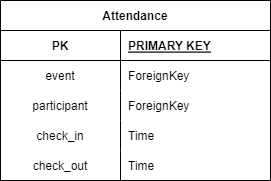

The diagram above was exported from draw.io. Its source (the exported page's mxGraphModel, read from the mxfile embedded in the PNG):
<mxGraphModel dx="1611" dy="820" grid="1" gridSize="10" guides="1" tooltips="1" connect="1" arrows="1" fold="1" page="1" pageScale="1" pageWidth="850" pageHeight="1100" math="0" shadow="0" extFonts="Permanent Marker^https://fonts.googleapis.com/css?family=Permanent+Marker">
  <root>
    <mxCell id="0" />
    <mxCell id="1" parent="0" />
    <mxCell id="C-vyLk0tnHw3VtMMgP7b-2" value="Attendance" style="shape=table;startSize=30;container=1;collapsible=1;childLayout=tableLayout;fixedRows=1;rowLines=0;fontStyle=1;align=center;resizeLast=1;" parent="1" vertex="1">
      <mxGeometry x="290" y="130" width="270" height="180" as="geometry">
        <mxRectangle x="310" y="150" width="80" height="30" as="alternateBounds" />
      </mxGeometry>
    </mxCell>
    <mxCell id="C-vyLk0tnHw3VtMMgP7b-3" value="" style="shape=partialRectangle;collapsible=0;dropTarget=0;pointerEvents=0;fillColor=none;points=[[0,0.5],[1,0.5]];portConstraint=eastwest;top=0;left=0;right=0;bottom=1;" parent="C-vyLk0tnHw3VtMMgP7b-2" vertex="1">
      <mxGeometry y="30" width="270" height="30" as="geometry" />
    </mxCell>
    <mxCell id="C-vyLk0tnHw3VtMMgP7b-4" value="PK" style="shape=partialRectangle;overflow=hidden;connectable=0;fillColor=none;top=0;left=0;bottom=0;right=0;fontStyle=1;" parent="C-vyLk0tnHw3VtMMgP7b-3" vertex="1">
      <mxGeometry width="120" height="30" as="geometry">
        <mxRectangle width="120" height="30" as="alternateBounds" />
      </mxGeometry>
    </mxCell>
    <mxCell id="C-vyLk0tnHw3VtMMgP7b-5" value="PRIMARY KEY" style="shape=partialRectangle;overflow=hidden;connectable=0;fillColor=none;top=0;left=0;bottom=0;right=0;align=left;spacingLeft=6;fontStyle=5;" parent="C-vyLk0tnHw3VtMMgP7b-3" vertex="1">
      <mxGeometry x="120" width="150" height="30" as="geometry">
        <mxRectangle width="150" height="30" as="alternateBounds" />
      </mxGeometry>
    </mxCell>
    <mxCell id="tD6gIqrNmArw4Ljmveh9-25" value="" style="shape=partialRectangle;collapsible=0;dropTarget=0;pointerEvents=0;fillColor=none;points=[[0,0.5],[1,0.5]];portConstraint=eastwest;top=0;left=0;right=0;bottom=0;" parent="C-vyLk0tnHw3VtMMgP7b-2" vertex="1">
      <mxGeometry y="60" width="270" height="30" as="geometry" />
    </mxCell>
    <mxCell id="tD6gIqrNmArw4Ljmveh9-26" value="event " style="shape=partialRectangle;overflow=hidden;connectable=0;fillColor=none;top=0;left=0;bottom=0;right=0;" parent="tD6gIqrNmArw4Ljmveh9-25" vertex="1">
      <mxGeometry width="120" height="30" as="geometry">
        <mxRectangle width="120" height="30" as="alternateBounds" />
      </mxGeometry>
    </mxCell>
    <mxCell id="tD6gIqrNmArw4Ljmveh9-27" value="ForeignKey" style="shape=partialRectangle;overflow=hidden;connectable=0;fillColor=none;top=0;left=0;bottom=0;right=0;align=left;spacingLeft=6;" parent="tD6gIqrNmArw4Ljmveh9-25" vertex="1">
      <mxGeometry x="120" width="150" height="30" as="geometry">
        <mxRectangle width="150" height="30" as="alternateBounds" />
      </mxGeometry>
    </mxCell>
    <mxCell id="qJy-2t5jeIH0A1cmhzUg-1" value="" style="shape=partialRectangle;collapsible=0;dropTarget=0;pointerEvents=0;fillColor=none;points=[[0,0.5],[1,0.5]];portConstraint=eastwest;top=0;left=0;right=0;bottom=0;" parent="C-vyLk0tnHw3VtMMgP7b-2" vertex="1">
      <mxGeometry y="90" width="270" height="30" as="geometry" />
    </mxCell>
    <mxCell id="qJy-2t5jeIH0A1cmhzUg-2" value="participant " style="shape=partialRectangle;overflow=hidden;connectable=0;fillColor=none;top=0;left=0;bottom=0;right=0;" parent="qJy-2t5jeIH0A1cmhzUg-1" vertex="1">
      <mxGeometry width="120" height="30" as="geometry">
        <mxRectangle width="120" height="30" as="alternateBounds" />
      </mxGeometry>
    </mxCell>
    <mxCell id="qJy-2t5jeIH0A1cmhzUg-3" value="ForeignKey" style="shape=partialRectangle;overflow=hidden;connectable=0;fillColor=none;top=0;left=0;bottom=0;right=0;align=left;spacingLeft=6;" parent="qJy-2t5jeIH0A1cmhzUg-1" vertex="1">
      <mxGeometry x="120" width="150" height="30" as="geometry">
        <mxRectangle width="150" height="30" as="alternateBounds" />
      </mxGeometry>
    </mxCell>
    <mxCell id="qJy-2t5jeIH0A1cmhzUg-13" value="" style="shape=partialRectangle;collapsible=0;dropTarget=0;pointerEvents=0;fillColor=none;points=[[0,0.5],[1,0.5]];portConstraint=eastwest;top=0;left=0;right=0;bottom=0;" parent="C-vyLk0tnHw3VtMMgP7b-2" vertex="1">
      <mxGeometry y="120" width="270" height="30" as="geometry" />
    </mxCell>
    <mxCell id="qJy-2t5jeIH0A1cmhzUg-14" value="check_in " style="shape=partialRectangle;overflow=hidden;connectable=0;fillColor=none;top=0;left=0;bottom=0;right=0;" parent="qJy-2t5jeIH0A1cmhzUg-13" vertex="1">
      <mxGeometry width="120" height="30" as="geometry">
        <mxRectangle width="120" height="30" as="alternateBounds" />
      </mxGeometry>
    </mxCell>
    <mxCell id="qJy-2t5jeIH0A1cmhzUg-15" value="Time" style="shape=partialRectangle;overflow=hidden;connectable=0;fillColor=none;top=0;left=0;bottom=0;right=0;align=left;spacingLeft=6;" parent="qJy-2t5jeIH0A1cmhzUg-13" vertex="1">
      <mxGeometry x="120" width="150" height="30" as="geometry">
        <mxRectangle width="150" height="30" as="alternateBounds" />
      </mxGeometry>
    </mxCell>
    <mxCell id="qJy-2t5jeIH0A1cmhzUg-16" value="" style="shape=partialRectangle;collapsible=0;dropTarget=0;pointerEvents=0;fillColor=none;points=[[0,0.5],[1,0.5]];portConstraint=eastwest;top=0;left=0;right=0;bottom=0;" parent="C-vyLk0tnHw3VtMMgP7b-2" vertex="1">
      <mxGeometry y="150" width="270" height="30" as="geometry" />
    </mxCell>
    <mxCell id="qJy-2t5jeIH0A1cmhzUg-17" value="check_out " style="shape=partialRectangle;overflow=hidden;connectable=0;fillColor=none;top=0;left=0;bottom=0;right=0;" parent="qJy-2t5jeIH0A1cmhzUg-16" vertex="1">
      <mxGeometry width="120" height="30" as="geometry">
        <mxRectangle width="120" height="30" as="alternateBounds" />
      </mxGeometry>
    </mxCell>
    <mxCell id="qJy-2t5jeIH0A1cmhzUg-18" value="Time" style="shape=partialRectangle;overflow=hidden;connectable=0;fillColor=none;top=0;left=0;bottom=0;right=0;align=left;spacingLeft=6;" parent="qJy-2t5jeIH0A1cmhzUg-16" vertex="1">
      <mxGeometry x="120" width="150" height="30" as="geometry">
        <mxRectangle width="150" height="30" as="alternateBounds" />
      </mxGeometry>
    </mxCell>
  </root>
</mxGraphModel>